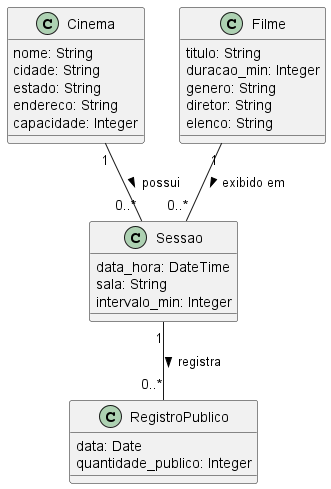

The diagram above was rendered by PlantUML. Its source (embedded in the PNG):
@startuml classes
!define ENTITY class

ENTITY Cinema {
  nome: String
  cidade: String
  estado: String
  endereco: String
  capacidade: Integer
}

ENTITY Filme {
  titulo: String
  duracao_min: Integer
  genero: String
  diretor: String
  elenco: String
}

ENTITY Sessao {
  data_hora: DateTime
  sala: String
  intervalo_min: Integer
}

ENTITY RegistroPublico {
  data: Date
  quantidade_publico: Integer
}

Cinema "1" -- "0..*" Sessao : possui >
Filme "1" -- "0..*" Sessao : exibido em >
Sessao "1" -- "0..*" RegistroPublico : registra >
@enduml